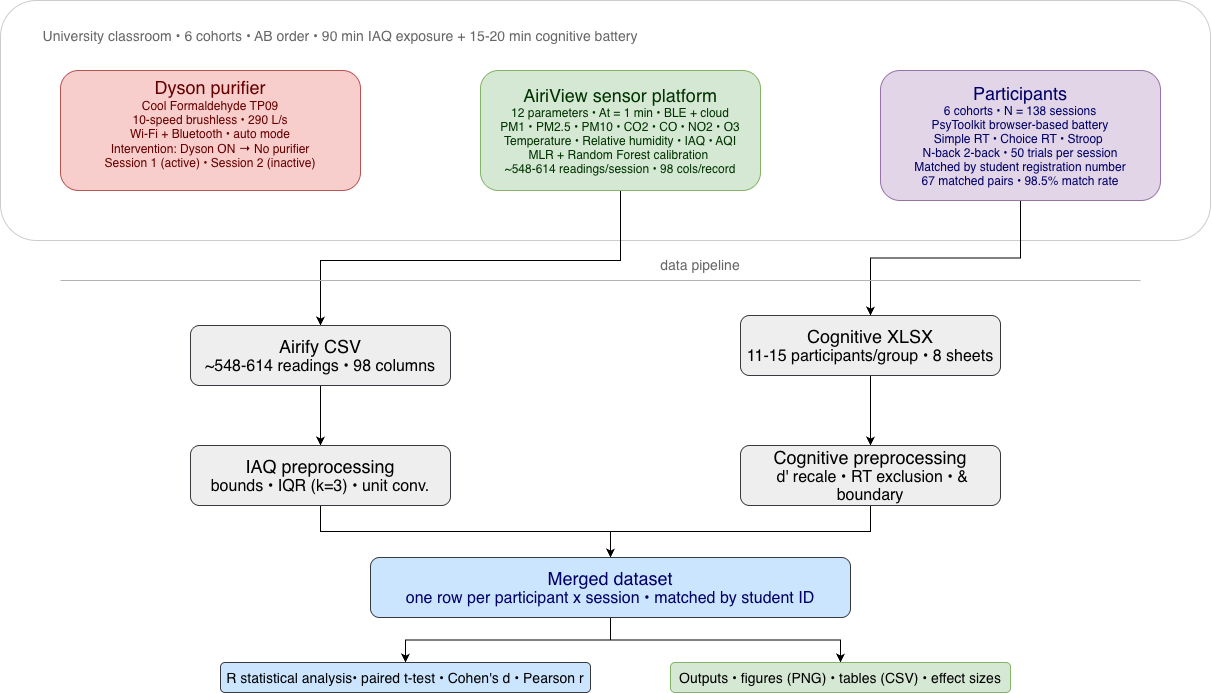

The diagram above was exported from draw.io. Its source (the exported page's mxGraphModel, read from the mxfile embedded in the PNG):
<mxGraphModel dx="3761" dy="2263" grid="1" gridSize="10" guides="1" tooltips="1" connect="1" arrows="1" fold="1" page="1" pageScale="1" pageWidth="827" pageHeight="1169" math="0" shadow="0">
  <root>
    <mxCell id="0" />
    <mxCell id="1" parent="0" />
    <mxCell id="b3mV1hsApc9XCKQWKeb1-4" parent="1" style="rounded=1;whiteSpace=wrap;html=1;fillColor=none;strokeColor=#CCCCCC;" value="" vertex="1">
      <mxGeometry height="240" width="1210" x="-550" y="-10" as="geometry" />
    </mxCell>
    <mxCell id="b3mV1hsApc9XCKQWKeb1-1" parent="1" style="rounded=1;whiteSpace=wrap;html=1;fillColor=#f8cecc;strokeColor=#b85450;" value="&lt;font style=&quot;font-size: 18px; color: rgb(102, 0, 0);&quot;&gt;Dyson purifier&lt;/font&gt;&lt;div&gt;&lt;p class=&quot;p1&quot; style=&quot;margin: 0px; font-style: normal; font-variant: normal; font-size-adjust: none; font-language-override: normal; font-kerning: auto; font-optical-sizing: auto; font-feature-settings: normal; font-variation-settings: normal; font-stretch: normal; line-height: normal; font-family: Helvetica;&quot;&gt;&lt;font style=&quot;font-size: 12px; color: rgb(102, 0, 0);&quot;&gt;Cool Formaldehyde TP09&lt;/font&gt;&lt;/p&gt;&lt;p class=&quot;p1&quot; style=&quot;margin: 0px; font-style: normal; font-variant: normal; font-size-adjust: none; font-language-override: normal; font-kerning: auto; font-optical-sizing: auto; font-feature-settings: normal; font-variation-settings: normal; font-stretch: normal; line-height: normal; font-family: Helvetica; font-size: 12px;&quot;&gt;&lt;font style=&quot;color: rgb(102, 0, 0);&quot;&gt;10-speed brushless • 290 L/s&lt;/font&gt;&lt;/p&gt;&lt;p class=&quot;p1&quot; style=&quot;margin: 0px; font-style: normal; font-variant: normal; font-size-adjust: none; font-language-override: normal; font-kerning: auto; font-optical-sizing: auto; font-feature-settings: normal; font-variation-settings: normal; font-stretch: normal; line-height: normal; font-family: Helvetica; font-size: 12px;&quot;&gt;&lt;font style=&quot;color: rgb(102, 0, 0);&quot;&gt;Wi-Fi + Bluetooth • auto mode&lt;/font&gt;&lt;/p&gt;&lt;p class=&quot;p1&quot; style=&quot;margin: 0px; font-style: normal; font-variant: normal; font-size-adjust: none; font-language-override: normal; font-kerning: auto; font-optical-sizing: auto; font-feature-settings: normal; font-variation-settings: normal; font-stretch: normal; line-height: normal; font-family: Helvetica; font-size: 12px;&quot;&gt;&lt;font style=&quot;color: rgb(102, 0, 0);&quot;&gt;Intervention: Dyson ON → No purifier&lt;/font&gt;&lt;/p&gt;&lt;p class=&quot;p1&quot; style=&quot;margin: 0px; font-style: normal; font-variant: normal; font-size-adjust: none; font-language-override: normal; font-kerning: auto; font-optical-sizing: auto; font-feature-settings: normal; font-variation-settings: normal; font-stretch: normal; line-height: normal; font-family: Helvetica; font-size: 12px;&quot;&gt;&lt;font style=&quot;color: rgb(102, 0, 0);&quot;&gt;Session 1 (active) • Session 2 (inactive)&lt;/font&gt;&lt;/p&gt;&lt;div&gt;&lt;br&gt;&lt;/div&gt;&lt;/div&gt;" vertex="1">
      <mxGeometry height="120" width="300" x="-490" y="60" as="geometry" />
    </mxCell>
    <mxCell id="b3mV1hsApc9XCKQWKeb1-11" edge="1" parent="1" source="b3mV1hsApc9XCKQWKeb1-2" style="edgeStyle=orthogonalEdgeStyle;rounded=0;orthogonalLoop=1;jettySize=auto;html=1;entryX=0.5;entryY=0;entryDx=0;entryDy=0;" target="b3mV1hsApc9XCKQWKeb1-7">
      <mxGeometry relative="1" as="geometry">
        <Array as="points">
          <mxPoint x="70" y="250" />
          <mxPoint x="-230" y="250" />
        </Array>
      </mxGeometry>
    </mxCell>
    <mxCell id="b3mV1hsApc9XCKQWKeb1-2" parent="1" style="rounded=1;whiteSpace=wrap;html=1;align=center;fillColor=#d5e8d4;strokeColor=#82b366;" value="&lt;p class=&quot;p1&quot; style=&quot;margin: 0px; font-style: normal; font-variant: normal; font-size-adjust: none; font-language-override: normal; font-kerning: auto; font-optical-sizing: auto; font-feature-settings: normal; font-variation-settings: normal; font-stretch: normal; line-height: normal; font-family: Helvetica;&quot;&gt;&lt;font style=&quot;font-size: 18px; color: rgb(0, 51, 0);&quot;&gt;AiriView sensor platform&lt;/font&gt;&lt;/p&gt;&lt;p class=&quot;p1&quot; style=&quot;margin: 0px; font-style: normal; font-variant: normal; font-size-adjust: none; font-language-override: normal; font-kerning: auto; font-optical-sizing: auto; font-feature-settings: normal; font-variation-settings: normal; font-stretch: normal; font-size: 12px; line-height: normal; font-family: Helvetica;&quot;&gt;&lt;font style=&quot;color: rgb(0, 51, 0);&quot;&gt;12 parameters • At = 1 min • BLE + cloud&lt;/font&gt;&lt;/p&gt;&lt;p class=&quot;p1&quot; style=&quot;margin: 0px; font-style: normal; font-variant: normal; font-size-adjust: none; font-language-override: normal; font-kerning: auto; font-optical-sizing: auto; font-feature-settings: normal; font-variation-settings: normal; font-stretch: normal; font-size: 12px; line-height: normal; font-family: Helvetica;&quot;&gt;&lt;font style=&quot;color: rgb(0, 51, 0);&quot;&gt;PM1 • PM2.5 • PM10 • CO2 • CO • NO2 • O3&lt;/font&gt;&lt;/p&gt;&lt;p class=&quot;p1&quot; style=&quot;margin: 0px; font-style: normal; font-variant: normal; font-size-adjust: none; font-language-override: normal; font-kerning: auto; font-optical-sizing: auto; font-feature-settings: normal; font-variation-settings: normal; font-stretch: normal; font-size: 12px; line-height: normal; font-family: Helvetica;&quot;&gt;&lt;font style=&quot;color: rgb(0, 51, 0);&quot;&gt;Temperature • Relative humidity • IAQ • AQI&lt;/font&gt;&lt;/p&gt;&lt;p class=&quot;p1&quot; style=&quot;margin: 0px; font-style: normal; font-variant: normal; font-size-adjust: none; font-language-override: normal; font-kerning: auto; font-optical-sizing: auto; font-feature-settings: normal; font-variation-settings: normal; font-stretch: normal; font-size: 12px; line-height: normal; font-family: Helvetica;&quot;&gt;&lt;font style=&quot;color: rgb(0, 51, 0);&quot;&gt;MLR + Random Forest calibration&amp;nbsp;&lt;/font&gt;&lt;/p&gt;&lt;p class=&quot;p1&quot; style=&quot;margin: 0px; font-style: normal; font-variant: normal; font-size-adjust: none; font-language-override: normal; font-kerning: auto; font-optical-sizing: auto; font-feature-settings: normal; font-variation-settings: normal; font-stretch: normal; font-size: 12px; line-height: normal; font-family: Helvetica;&quot;&gt;&lt;font style=&quot;color: rgb(0, 51, 0);&quot;&gt;~548-614 readings/session • 98 cols/record&lt;/font&gt;&lt;/p&gt;" vertex="1">
      <mxGeometry height="120" width="280" x="-70" y="60" as="geometry" />
    </mxCell>
    <mxCell id="b3mV1hsApc9XCKQWKeb1-12" edge="1" parent="1" source="b3mV1hsApc9XCKQWKeb1-3" style="edgeStyle=orthogonalEdgeStyle;rounded=0;orthogonalLoop=1;jettySize=auto;html=1;" target="b3mV1hsApc9XCKQWKeb1-9">
      <mxGeometry relative="1" as="geometry" />
    </mxCell>
    <mxCell id="b3mV1hsApc9XCKQWKeb1-3" parent="1" style="rounded=1;whiteSpace=wrap;html=1;align=center;fillColor=#e1d5e7;strokeColor=#9673a6;" value="&lt;p class=&quot;p1&quot; style=&quot;margin: 0px; font-style: normal; font-variant: normal; font-size-adjust: none; font-language-override: normal; font-kerning: auto; font-optical-sizing: auto; font-feature-settings: normal; font-variation-settings: normal; font-stretch: normal; line-height: normal; font-family: Helvetica;&quot;&gt;&lt;font style=&quot;font-size: 18px; color: rgb(0, 0, 102);&quot;&gt;Participants&lt;/font&gt;&lt;/p&gt;&lt;p class=&quot;p1&quot; style=&quot;margin: 0px; font-style: normal; font-variant: normal; font-size-adjust: none; font-language-override: normal; font-kerning: auto; font-optical-sizing: auto; font-feature-settings: normal; font-variation-settings: normal; font-stretch: normal; font-size: 12px; line-height: normal; font-family: Helvetica;&quot;&gt;&lt;font style=&quot;color: rgb(0, 0, 102);&quot;&gt;6 cohorts • N = 138 sessions&lt;/font&gt;&lt;/p&gt;&lt;p class=&quot;p1&quot; style=&quot;margin: 0px; font-style: normal; font-variant: normal; font-size-adjust: none; font-language-override: normal; font-kerning: auto; font-optical-sizing: auto; font-feature-settings: normal; font-variation-settings: normal; font-stretch: normal; font-size: 12px; line-height: normal; font-family: Helvetica;&quot;&gt;&lt;font style=&quot;color: rgb(0, 0, 102);&quot;&gt;PsyToolkit browser-based battery&lt;/font&gt;&lt;/p&gt;&lt;p class=&quot;p1&quot; style=&quot;margin: 0px; font-style: normal; font-variant: normal; font-size-adjust: none; font-language-override: normal; font-kerning: auto; font-optical-sizing: auto; font-feature-settings: normal; font-variation-settings: normal; font-stretch: normal; font-size: 12px; line-height: normal; font-family: Helvetica;&quot;&gt;&lt;font style=&quot;color: rgb(0, 0, 102);&quot;&gt;Simple RT • Choice RT • Stroop&amp;nbsp;&lt;/font&gt;&lt;/p&gt;&lt;p class=&quot;p1&quot; style=&quot;margin: 0px; font-style: normal; font-variant: normal; font-size-adjust: none; font-language-override: normal; font-kerning: auto; font-optical-sizing: auto; font-feature-settings: normal; font-variation-settings: normal; font-stretch: normal; font-size: 12px; line-height: normal; font-family: Helvetica;&quot;&gt;&lt;font style=&quot;color: rgb(0, 0, 102);&quot;&gt;N-back 2-back • 50 trials per session&lt;/font&gt;&lt;/p&gt;&lt;p class=&quot;p1&quot; style=&quot;margin: 0px; font-style: normal; font-variant: normal; font-size-adjust: none; font-language-override: normal; font-kerning: auto; font-optical-sizing: auto; font-feature-settings: normal; font-variation-settings: normal; font-stretch: normal; font-size: 12px; line-height: normal; font-family: Helvetica;&quot;&gt;&lt;font style=&quot;color: rgb(0, 0, 102);&quot;&gt;Matched by student registration number&lt;/font&gt;&lt;/p&gt;&lt;p class=&quot;p1&quot; style=&quot;margin: 0px; font-style: normal; font-variant: normal; font-size-adjust: none; font-language-override: normal; font-kerning: auto; font-optical-sizing: auto; font-feature-settings: normal; font-variation-settings: normal; font-stretch: normal; font-size: 12px; line-height: normal; font-family: Helvetica;&quot;&gt;&lt;font style=&quot;color: rgb(0, 0, 102);&quot;&gt;67 matched pairs • 98.5% match rate&lt;/font&gt;&lt;/p&gt;" vertex="1">
      <mxGeometry height="130" width="280" x="330" y="60" as="geometry" />
    </mxCell>
    <mxCell id="b3mV1hsApc9XCKQWKeb1-6" parent="1" style="text;html=1;whiteSpace=wrap;strokeColor=none;fillColor=none;align=center;verticalAlign=middle;rounded=0;" value="&lt;p class=&quot;p1&quot; style=&quot;margin: 0px; font-style: normal; font-variant: normal; font-size-adjust: none; font-language-override: normal; font-kerning: auto; font-optical-sizing: auto; font-feature-settings: normal; font-variation-settings: normal; font-stretch: normal; line-height: normal; font-family: Helvetica; text-align: start;&quot;&gt;&lt;font style=&quot;font-size: 14px; color: rgb(102, 102, 102);&quot;&gt;University classroom • 6 cohorts • AB order • 90 min IAQ exposure + 15-20 min cognitive battery&lt;/font&gt;&lt;/p&gt;" vertex="1">
      <mxGeometry height="30" width="620" x="-520" y="10" as="geometry" />
    </mxCell>
    <mxCell id="b3mV1hsApc9XCKQWKeb1-13" edge="1" parent="1" source="b3mV1hsApc9XCKQWKeb1-7" style="edgeStyle=orthogonalEdgeStyle;rounded=0;orthogonalLoop=1;jettySize=auto;html=1;entryX=0.5;entryY=0;entryDx=0;entryDy=0;" target="b3mV1hsApc9XCKQWKeb1-8">
      <mxGeometry relative="1" as="geometry" />
    </mxCell>
    <mxCell id="b3mV1hsApc9XCKQWKeb1-7" parent="1" style="rounded=1;whiteSpace=wrap;html=1;align=center;fillColor=#eeeeee;strokeColor=#36393d;" value="&lt;p class=&quot;p1&quot; style=&quot;margin: 0px; font-style: normal; font-variant: normal; font-size-adjust: none; font-language-override: normal; font-kerning: auto; font-optical-sizing: auto; font-feature-settings: normal; font-variation-settings: normal; font-stretch: normal; line-height: normal; font-family: Helvetica;&quot;&gt;&lt;font style=&quot;font-size: 18px;&quot;&gt;Airify CSV&lt;/font&gt;&lt;/p&gt;&lt;p class=&quot;p1&quot; style=&quot;margin: 0px; font-style: normal; font-variant: normal; font-size-adjust: none; font-language-override: normal; font-kerning: auto; font-optical-sizing: auto; font-feature-settings: normal; font-variation-settings: normal; font-stretch: normal; line-height: normal; font-family: Helvetica;&quot;&gt;&lt;font size=&quot;3&quot;&gt;~548-614 readings • 98 columns&lt;/font&gt;&lt;/p&gt;" vertex="1">
      <mxGeometry height="60" width="260" x="-360" y="315" as="geometry" />
    </mxCell>
    <mxCell id="b3mV1hsApc9XCKQWKeb1-16" edge="1" parent="1" source="b3mV1hsApc9XCKQWKeb1-8" style="edgeStyle=orthogonalEdgeStyle;rounded=0;orthogonalLoop=1;jettySize=auto;html=1;entryX=0.5;entryY=0;entryDx=0;entryDy=0;" target="b3mV1hsApc9XCKQWKeb1-15">
      <mxGeometry relative="1" as="geometry" />
    </mxCell>
    <mxCell id="b3mV1hsApc9XCKQWKeb1-8" parent="1" style="rounded=1;whiteSpace=wrap;html=1;align=center;fillColor=#eeeeee;strokeColor=#36393d;" value="&lt;p class=&quot;p1&quot; style=&quot;margin: 0px; font-style: normal; font-variant: normal; font-size-adjust: none; font-language-override: normal; font-kerning: auto; font-optical-sizing: auto; font-feature-settings: normal; font-variation-settings: normal; font-stretch: normal; line-height: normal; font-family: Helvetica;&quot;&gt;&lt;font style=&quot;font-size: 18px;&quot;&gt;IAQ preprocessing&lt;/font&gt;&lt;/p&gt;&lt;p class=&quot;p1&quot; style=&quot;margin: 0px; font-style: normal; font-variant: normal; font-size-adjust: none; font-language-override: normal; font-kerning: auto; font-optical-sizing: auto; font-feature-settings: normal; font-variation-settings: normal; font-stretch: normal; line-height: normal; font-family: Helvetica;&quot;&gt;&lt;font size=&quot;3&quot;&gt;bounds • IQR (k=3) • unit conv.&lt;/font&gt;&lt;/p&gt;" vertex="1">
      <mxGeometry height="60" width="260" x="-360" y="435" as="geometry" />
    </mxCell>
    <mxCell id="b3mV1hsApc9XCKQWKeb1-14" edge="1" parent="1" source="b3mV1hsApc9XCKQWKeb1-9" style="edgeStyle=orthogonalEdgeStyle;rounded=0;orthogonalLoop=1;jettySize=auto;html=1;entryX=0.5;entryY=0;entryDx=0;entryDy=0;" target="b3mV1hsApc9XCKQWKeb1-10">
      <mxGeometry relative="1" as="geometry" />
    </mxCell>
    <mxCell id="b3mV1hsApc9XCKQWKeb1-9" parent="1" style="rounded=1;whiteSpace=wrap;html=1;fillColor=#eeeeee;strokeColor=#36393d;align=center;" value="&lt;p class=&quot;p1&quot; style=&quot;margin: 0px; font-style: normal; font-variant: normal; font-size-adjust: none; font-language-override: normal; font-kerning: auto; font-optical-sizing: auto; font-feature-settings: normal; font-variation-settings: normal; font-stretch: normal; line-height: normal; font-family: Helvetica;&quot;&gt;&lt;font style=&quot;font-size: 18px;&quot;&gt;Cognitive XLSX&lt;/font&gt;&lt;/p&gt;&lt;p class=&quot;p1&quot; style=&quot;margin: 0px; font-style: normal; font-variant: normal; font-size-adjust: none; font-language-override: normal; font-kerning: auto; font-optical-sizing: auto; font-feature-settings: normal; font-variation-settings: normal; font-stretch: normal; line-height: normal; font-family: Helvetica;&quot;&gt;&lt;font size=&quot;3&quot;&gt;11-15 participants/group • 8 sheets&lt;/font&gt;&lt;/p&gt;" vertex="1">
      <mxGeometry height="60" width="260" x="190" y="305" as="geometry" />
    </mxCell>
    <mxCell id="b3mV1hsApc9XCKQWKeb1-17" edge="1" parent="1" source="b3mV1hsApc9XCKQWKeb1-10" style="edgeStyle=orthogonalEdgeStyle;rounded=0;orthogonalLoop=1;jettySize=auto;html=1;entryX=0.5;entryY=0;entryDx=0;entryDy=0;" target="b3mV1hsApc9XCKQWKeb1-15">
      <mxGeometry relative="1" as="geometry" />
    </mxCell>
    <mxCell id="b3mV1hsApc9XCKQWKeb1-10" parent="1" style="rounded=1;whiteSpace=wrap;html=1;fillColor=#eeeeee;strokeColor=#36393d;align=center;" value="&lt;p class=&quot;p1&quot; style=&quot;margin: 0px; font-style: normal; font-variant: normal; font-size-adjust: none; font-language-override: normal; font-kerning: auto; font-optical-sizing: auto; font-feature-settings: normal; font-variation-settings: normal; font-stretch: normal; line-height: normal; font-family: Helvetica;&quot;&gt;&lt;font style=&quot;font-size: 18px;&quot;&gt;Cognitive preprocessing&lt;/font&gt;&lt;/p&gt;&lt;p class=&quot;p1&quot; style=&quot;margin: 0px; font-style: normal; font-variant: normal; font-size-adjust: none; font-language-override: normal; font-kerning: auto; font-optical-sizing: auto; font-feature-settings: normal; font-variation-settings: normal; font-stretch: normal; line-height: normal; font-family: Helvetica;&quot;&gt;&lt;font size=&quot;3&quot;&gt;&amp;nbsp;d' recale • RT exclusion • &amp;amp; boundary&lt;/font&gt;&lt;/p&gt;" vertex="1">
      <mxGeometry height="60" width="260" x="190" y="435" as="geometry" />
    </mxCell>
    <mxCell id="b3mV1hsApc9XCKQWKeb1-21" edge="1" parent="1" source="b3mV1hsApc9XCKQWKeb1-15" style="edgeStyle=orthogonalEdgeStyle;rounded=0;orthogonalLoop=1;jettySize=auto;html=1;entryX=0.5;entryY=0;entryDx=0;entryDy=0;" target="b3mV1hsApc9XCKQWKeb1-18">
      <mxGeometry relative="1" as="geometry" />
    </mxCell>
    <mxCell id="b3mV1hsApc9XCKQWKeb1-22" edge="1" parent="1" source="b3mV1hsApc9XCKQWKeb1-15" style="edgeStyle=orthogonalEdgeStyle;rounded=0;orthogonalLoop=1;jettySize=auto;html=1;" target="b3mV1hsApc9XCKQWKeb1-19">
      <mxGeometry relative="1" as="geometry" />
    </mxCell>
    <mxCell id="b3mV1hsApc9XCKQWKeb1-15" parent="1" style="rounded=1;whiteSpace=wrap;html=1;align=center;fillColor=#cce5ff;strokeColor=#36393d;" value="&lt;p class=&quot;p1&quot; style=&quot;margin: 0px; font-style: normal; font-variant: normal; font-size-adjust: none; font-language-override: normal; font-kerning: auto; font-optical-sizing: auto; font-feature-settings: normal; font-variation-settings: normal; font-stretch: normal; line-height: normal; font-family: Helvetica;&quot;&gt;&lt;font style=&quot;font-size: 18px; color: rgb(0, 0, 102);&quot;&gt;Merged dataset&lt;/font&gt;&lt;/p&gt;&lt;p class=&quot;p1&quot; style=&quot;margin: 0px; font-style: normal; font-variant: normal; font-size-adjust: none; font-language-override: normal; font-kerning: auto; font-optical-sizing: auto; font-feature-settings: normal; font-variation-settings: normal; font-stretch: normal; line-height: normal; font-family: Helvetica;&quot;&gt;&lt;font size=&quot;3&quot; style=&quot;color: rgb(0, 0, 102);&quot;&gt;one row per participant x session • matched by student ID&lt;/font&gt;&lt;/p&gt;" vertex="1">
      <mxGeometry height="60" width="480" x="-180" y="547" as="geometry" />
    </mxCell>
    <mxCell id="b3mV1hsApc9XCKQWKeb1-18" parent="1" style="rounded=1;whiteSpace=wrap;html=1;fillColor=#cce5ff;strokeColor=#36393d;" value="&lt;p class=&quot;p1&quot; style=&quot;margin: 0px; font-style: normal; font-variant: normal; font-size-adjust: none; font-language-override: normal; font-kerning: auto; font-optical-sizing: auto; font-feature-settings: normal; font-variation-settings: normal; font-stretch: normal; line-height: normal; font-family: Helvetica; text-align: start;&quot;&gt;&lt;font style=&quot;font-size: 14px;&quot;&gt;R statistical analysis• paired t-test • Cohen's d • Pearson r&lt;/font&gt;&lt;/p&gt;" vertex="1">
      <mxGeometry height="30" width="370" x="-330" y="652" as="geometry" />
    </mxCell>
    <mxCell id="b3mV1hsApc9XCKQWKeb1-19" parent="1" style="rounded=1;whiteSpace=wrap;html=1;fillColor=#d5e8d4;strokeColor=#82b366;" value="&lt;p class=&quot;p1&quot; style=&quot;margin: 0px; font-style: normal; font-variant: normal; font-size-adjust: none; font-language-override: normal; font-kerning: auto; font-optical-sizing: auto; font-feature-settings: normal; font-variation-settings: normal; font-stretch: normal; line-height: normal; font-family: Helvetica; text-align: start;&quot;&gt;&lt;font style=&quot;font-size: 14px;&quot;&gt;Outputs • figures (PNG) • tables (CSV) • effect sizes&lt;/font&gt;&lt;/p&gt;" vertex="1">
      <mxGeometry height="30" width="340" x="120" y="652" as="geometry" />
    </mxCell>
    <mxCell id="b3mV1hsApc9XCKQWKeb1-23" edge="1" parent="1" style="endArrow=none;html=1;rounded=0;strokeColor=#B3B3B3;" value="">
      <mxGeometry height="50" relative="1" width="50" as="geometry">
        <mxPoint x="-490" y="270" as="sourcePoint" />
        <mxPoint x="590" y="270" as="targetPoint" />
      </mxGeometry>
    </mxCell>
    <mxCell id="b3mV1hsApc9XCKQWKeb1-24" parent="1" style="text;html=1;whiteSpace=wrap;strokeColor=none;fillColor=none;align=center;verticalAlign=middle;rounded=0;" value="&lt;font style=&quot;font-size: 14px; color: rgb(102, 102, 102);&quot;&gt;data pipeline&lt;/font&gt;" vertex="1">
      <mxGeometry height="30" width="120" x="90" y="240" as="geometry" />
    </mxCell>
  </root>
</mxGraphModel>